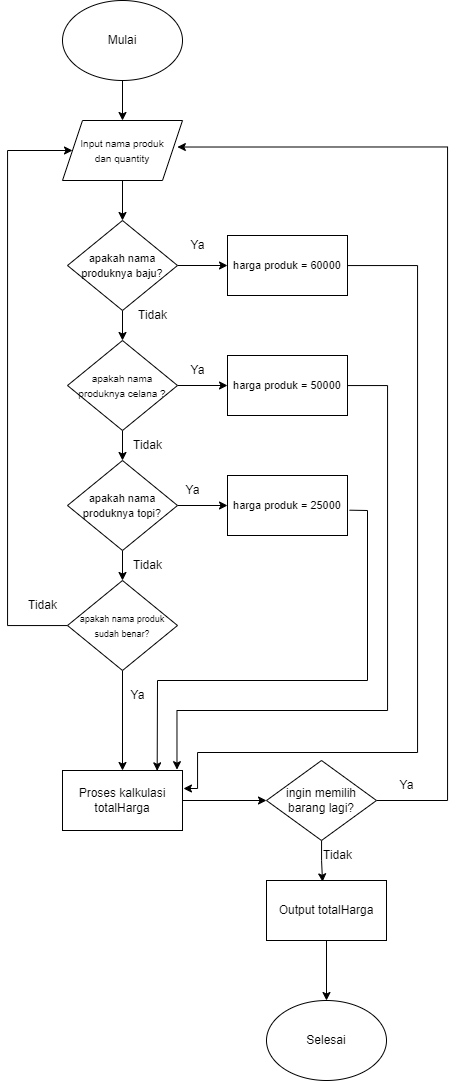

The diagram above was exported from draw.io. Its source (the exported page's mxGraphModel, read from the mxfile embedded in the PNG):
<mxGraphModel dx="831" dy="926" grid="1" gridSize="10" guides="1" tooltips="1" connect="1" arrows="1" fold="1" page="1" pageScale="1" pageWidth="850" pageHeight="1100" math="0" shadow="0">
  <root>
    <mxCell id="0" />
    <mxCell id="1" parent="0" />
    <mxCell id="UToiR_040iNIzfE1ay7a-3" style="edgeStyle=orthogonalEdgeStyle;rounded=0;orthogonalLoop=1;jettySize=auto;html=1;entryX=0.5;entryY=0;entryDx=0;entryDy=0;" parent="1" source="UToiR_040iNIzfE1ay7a-1" target="UToiR_040iNIzfE1ay7a-2" edge="1">
      <mxGeometry relative="1" as="geometry" />
    </mxCell>
    <mxCell id="UToiR_040iNIzfE1ay7a-1" value="Mulai" style="ellipse;whiteSpace=wrap;html=1;" parent="1" vertex="1">
      <mxGeometry x="365" y="10" width="120" height="80" as="geometry" />
    </mxCell>
    <mxCell id="UToiR_040iNIzfE1ay7a-5" style="edgeStyle=orthogonalEdgeStyle;rounded=0;orthogonalLoop=1;jettySize=auto;html=1;entryX=0.5;entryY=0;entryDx=0;entryDy=0;" parent="1" source="UToiR_040iNIzfE1ay7a-2" target="UToiR_040iNIzfE1ay7a-4" edge="1">
      <mxGeometry relative="1" as="geometry" />
    </mxCell>
    <mxCell id="UToiR_040iNIzfE1ay7a-2" value="&lt;font style=&quot;font-size: 10px;&quot;&gt;Input nama produk&lt;br&gt;dan quantity&lt;/font&gt;" style="shape=parallelogram;perimeter=parallelogramPerimeter;whiteSpace=wrap;html=1;fixedSize=1;" parent="1" vertex="1">
      <mxGeometry x="365" y="130" width="120" height="60" as="geometry" />
    </mxCell>
    <mxCell id="UToiR_040iNIzfE1ay7a-9" style="edgeStyle=orthogonalEdgeStyle;rounded=0;orthogonalLoop=1;jettySize=auto;html=1;entryX=0;entryY=0.5;entryDx=0;entryDy=0;" parent="1" source="UToiR_040iNIzfE1ay7a-4" target="UToiR_040iNIzfE1ay7a-8" edge="1">
      <mxGeometry relative="1" as="geometry" />
    </mxCell>
    <mxCell id="UToiR_040iNIzfE1ay7a-14" style="edgeStyle=orthogonalEdgeStyle;rounded=0;orthogonalLoop=1;jettySize=auto;html=1;entryX=0.5;entryY=0;entryDx=0;entryDy=0;" parent="1" source="UToiR_040iNIzfE1ay7a-4" target="UToiR_040iNIzfE1ay7a-6" edge="1">
      <mxGeometry relative="1" as="geometry" />
    </mxCell>
    <mxCell id="UToiR_040iNIzfE1ay7a-4" value="&lt;font style=&quot;font-size: 11px;&quot;&gt;apakah nama produknya baju?&lt;/font&gt;" style="rhombus;whiteSpace=wrap;html=1;" parent="1" vertex="1">
      <mxGeometry x="370" y="230" width="110" height="90" as="geometry" />
    </mxCell>
    <mxCell id="UToiR_040iNIzfE1ay7a-11" style="edgeStyle=orthogonalEdgeStyle;rounded=0;orthogonalLoop=1;jettySize=auto;html=1;entryX=0;entryY=0.5;entryDx=0;entryDy=0;" parent="1" source="UToiR_040iNIzfE1ay7a-6" target="UToiR_040iNIzfE1ay7a-10" edge="1">
      <mxGeometry relative="1" as="geometry" />
    </mxCell>
    <mxCell id="UToiR_040iNIzfE1ay7a-15" style="edgeStyle=orthogonalEdgeStyle;rounded=0;orthogonalLoop=1;jettySize=auto;html=1;entryX=0.5;entryY=0;entryDx=0;entryDy=0;" parent="1" source="UToiR_040iNIzfE1ay7a-6" target="UToiR_040iNIzfE1ay7a-7" edge="1">
      <mxGeometry relative="1" as="geometry" />
    </mxCell>
    <mxCell id="UToiR_040iNIzfE1ay7a-6" value="&lt;font style=&quot;font-size: 10px;&quot;&gt;apakah nama produknya celana ?&lt;/font&gt;" style="rhombus;whiteSpace=wrap;html=1;" parent="1" vertex="1">
      <mxGeometry x="370" y="350" width="110" height="90" as="geometry" />
    </mxCell>
    <mxCell id="UToiR_040iNIzfE1ay7a-13" style="edgeStyle=orthogonalEdgeStyle;rounded=0;orthogonalLoop=1;jettySize=auto;html=1;entryX=0;entryY=0.5;entryDx=0;entryDy=0;" parent="1" source="UToiR_040iNIzfE1ay7a-7" target="UToiR_040iNIzfE1ay7a-12" edge="1">
      <mxGeometry relative="1" as="geometry" />
    </mxCell>
    <mxCell id="UToiR_040iNIzfE1ay7a-17" style="edgeStyle=orthogonalEdgeStyle;rounded=0;orthogonalLoop=1;jettySize=auto;html=1;" parent="1" source="UToiR_040iNIzfE1ay7a-7" target="UToiR_040iNIzfE1ay7a-16" edge="1">
      <mxGeometry relative="1" as="geometry" />
    </mxCell>
    <mxCell id="UToiR_040iNIzfE1ay7a-7" value="&lt;font style=&quot;font-size: 11px;&quot;&gt;apakah nama produknya topi?&lt;/font&gt;" style="rhombus;whiteSpace=wrap;html=1;" parent="1" vertex="1">
      <mxGeometry x="370" y="470" width="110" height="90" as="geometry" />
    </mxCell>
    <mxCell id="UToiR_040iNIzfE1ay7a-46" style="edgeStyle=orthogonalEdgeStyle;rounded=0;orthogonalLoop=1;jettySize=auto;html=1;entryX=1.008;entryY=0.3;entryDx=0;entryDy=0;entryPerimeter=0;" parent="1" source="UToiR_040iNIzfE1ay7a-8" target="UToiR_040iNIzfE1ay7a-27" edge="1">
      <mxGeometry relative="1" as="geometry">
        <mxPoint x="490" y="800" as="targetPoint" />
        <Array as="points">
          <mxPoint x="720" y="275" />
          <mxPoint x="720" y="762" />
          <mxPoint x="500" y="762" />
          <mxPoint x="500" y="798" />
        </Array>
      </mxGeometry>
    </mxCell>
    <mxCell id="UToiR_040iNIzfE1ay7a-8" value="&lt;font style=&quot;font-size: 11px;&quot;&gt;harga produk = 60000&lt;/font&gt;" style="rounded=0;whiteSpace=wrap;html=1;" parent="1" vertex="1">
      <mxGeometry x="530" y="245" width="120" height="60" as="geometry" />
    </mxCell>
    <mxCell id="UToiR_040iNIzfE1ay7a-43" style="edgeStyle=orthogonalEdgeStyle;rounded=0;orthogonalLoop=1;jettySize=auto;html=1;entryX=0.954;entryY=-0.014;entryDx=0;entryDy=0;entryPerimeter=0;" parent="1" source="UToiR_040iNIzfE1ay7a-10" target="UToiR_040iNIzfE1ay7a-27" edge="1">
      <mxGeometry relative="1" as="geometry">
        <mxPoint x="480" y="770" as="targetPoint" />
        <Array as="points">
          <mxPoint x="690" y="395" />
          <mxPoint x="690" y="720" />
          <mxPoint x="480" y="720" />
        </Array>
      </mxGeometry>
    </mxCell>
    <mxCell id="UToiR_040iNIzfE1ay7a-10" value="&lt;font style=&quot;font-size: 11px;&quot;&gt;harga produk = 50000&lt;/font&gt;" style="rounded=0;whiteSpace=wrap;html=1;" parent="1" vertex="1">
      <mxGeometry x="530" y="365" width="120" height="60" as="geometry" />
    </mxCell>
    <mxCell id="UToiR_040iNIzfE1ay7a-12" value="&lt;font style=&quot;font-size: 11px;&quot;&gt;harga produk = 25000&lt;/font&gt;" style="rounded=0;whiteSpace=wrap;html=1;" parent="1" vertex="1">
      <mxGeometry x="530" y="485" width="120" height="60" as="geometry" />
    </mxCell>
    <mxCell id="UToiR_040iNIzfE1ay7a-18" style="edgeStyle=orthogonalEdgeStyle;rounded=0;orthogonalLoop=1;jettySize=auto;html=1;entryX=0;entryY=0.5;entryDx=0;entryDy=0;" parent="1" source="UToiR_040iNIzfE1ay7a-16" target="UToiR_040iNIzfE1ay7a-2" edge="1">
      <mxGeometry relative="1" as="geometry">
        <Array as="points">
          <mxPoint x="310" y="635" />
          <mxPoint x="310" y="160" />
        </Array>
      </mxGeometry>
    </mxCell>
    <mxCell id="UToiR_040iNIzfE1ay7a-28" value="" style="edgeStyle=orthogonalEdgeStyle;rounded=0;orthogonalLoop=1;jettySize=auto;html=1;" parent="1" source="UToiR_040iNIzfE1ay7a-16" target="UToiR_040iNIzfE1ay7a-27" edge="1">
      <mxGeometry relative="1" as="geometry" />
    </mxCell>
    <mxCell id="UToiR_040iNIzfE1ay7a-16" value="&lt;font style=&quot;&quot;&gt;&lt;font style=&quot;font-size: 9px;&quot;&gt;apakah nama produk&lt;br&gt;sudah benar?&lt;/font&gt;&lt;br&gt;&lt;/font&gt;" style="rhombus;whiteSpace=wrap;html=1;" parent="1" vertex="1">
      <mxGeometry x="370" y="590" width="110" height="90" as="geometry" />
    </mxCell>
    <mxCell id="UToiR_040iNIzfE1ay7a-19" value="Ya" style="text;html=1;align=center;verticalAlign=middle;resizable=0;points=[];autosize=1;strokeColor=none;fillColor=none;" parent="1" vertex="1">
      <mxGeometry x="480" y="240" width="40" height="30" as="geometry" />
    </mxCell>
    <mxCell id="UToiR_040iNIzfE1ay7a-20" value="Tidak" style="text;html=1;align=center;verticalAlign=middle;resizable=0;points=[];autosize=1;strokeColor=none;fillColor=none;" parent="1" vertex="1">
      <mxGeometry x="430" y="310" width="50" height="30" as="geometry" />
    </mxCell>
    <mxCell id="UToiR_040iNIzfE1ay7a-21" value="Ya" style="text;html=1;align=center;verticalAlign=middle;resizable=0;points=[];autosize=1;strokeColor=none;fillColor=none;" parent="1" vertex="1">
      <mxGeometry x="480" y="365" width="40" height="30" as="geometry" />
    </mxCell>
    <mxCell id="UToiR_040iNIzfE1ay7a-22" value="Tidak" style="text;html=1;align=center;verticalAlign=middle;resizable=0;points=[];autosize=1;strokeColor=none;fillColor=none;" parent="1" vertex="1">
      <mxGeometry x="425" y="440" width="50" height="30" as="geometry" />
    </mxCell>
    <mxCell id="UToiR_040iNIzfE1ay7a-23" value="Ya" style="text;html=1;align=center;verticalAlign=middle;resizable=0;points=[];autosize=1;strokeColor=none;fillColor=none;" parent="1" vertex="1">
      <mxGeometry x="475" y="485" width="40" height="30" as="geometry" />
    </mxCell>
    <mxCell id="UToiR_040iNIzfE1ay7a-24" value="Tidak" style="text;html=1;align=center;verticalAlign=middle;resizable=0;points=[];autosize=1;strokeColor=none;fillColor=none;" parent="1" vertex="1">
      <mxGeometry x="425" y="560" width="50" height="30" as="geometry" />
    </mxCell>
    <mxCell id="UToiR_040iNIzfE1ay7a-25" value="Ya" style="text;html=1;align=center;verticalAlign=middle;resizable=0;points=[];autosize=1;strokeColor=none;fillColor=none;" parent="1" vertex="1">
      <mxGeometry x="420" y="690" width="40" height="30" as="geometry" />
    </mxCell>
    <mxCell id="UToiR_040iNIzfE1ay7a-26" value="Tidak" style="text;html=1;align=center;verticalAlign=middle;resizable=0;points=[];autosize=1;strokeColor=none;fillColor=none;" parent="1" vertex="1">
      <mxGeometry x="320" y="600" width="50" height="30" as="geometry" />
    </mxCell>
    <mxCell id="UToiR_040iNIzfE1ay7a-30" style="edgeStyle=orthogonalEdgeStyle;rounded=0;orthogonalLoop=1;jettySize=auto;html=1;" parent="1" source="UToiR_040iNIzfE1ay7a-27" target="UToiR_040iNIzfE1ay7a-29" edge="1">
      <mxGeometry relative="1" as="geometry" />
    </mxCell>
    <mxCell id="UToiR_040iNIzfE1ay7a-27" value="Proses kalkulasi totalHarga" style="whiteSpace=wrap;html=1;" parent="1" vertex="1">
      <mxGeometry x="365" y="780" width="120" height="60" as="geometry" />
    </mxCell>
    <mxCell id="UToiR_040iNIzfE1ay7a-31" style="edgeStyle=orthogonalEdgeStyle;rounded=0;orthogonalLoop=1;jettySize=auto;html=1;entryX=0.957;entryY=0.442;entryDx=0;entryDy=0;entryPerimeter=0;exitX=1;exitY=0.5;exitDx=0;exitDy=0;" parent="1" target="UToiR_040iNIzfE1ay7a-2" edge="1" source="UToiR_040iNIzfE1ay7a-29">
      <mxGeometry relative="1" as="geometry">
        <mxPoint x="700" y="810" as="sourcePoint" />
        <Array as="points">
          <mxPoint x="750" y="810" />
          <mxPoint x="750" y="157" />
        </Array>
      </mxGeometry>
    </mxCell>
    <mxCell id="UToiR_040iNIzfE1ay7a-34" style="edgeStyle=orthogonalEdgeStyle;rounded=0;orthogonalLoop=1;jettySize=auto;html=1;entryX=0.467;entryY=0.022;entryDx=0;entryDy=0;entryPerimeter=0;" parent="1" source="UToiR_040iNIzfE1ay7a-29" target="UToiR_040iNIzfE1ay7a-33" edge="1">
      <mxGeometry relative="1" as="geometry" />
    </mxCell>
    <mxCell id="UToiR_040iNIzfE1ay7a-29" value="ingin memilih barang lagi?" style="rhombus;whiteSpace=wrap;html=1;" parent="1" vertex="1">
      <mxGeometry x="569" y="770" width="110" height="80" as="geometry" />
    </mxCell>
    <mxCell id="UToiR_040iNIzfE1ay7a-32" value="Ya" style="text;html=1;align=center;verticalAlign=middle;resizable=0;points=[];autosize=1;strokeColor=none;fillColor=none;" parent="1" vertex="1">
      <mxGeometry x="689" y="780" width="40" height="30" as="geometry" />
    </mxCell>
    <mxCell id="UToiR_040iNIzfE1ay7a-36" style="edgeStyle=orthogonalEdgeStyle;rounded=0;orthogonalLoop=1;jettySize=auto;html=1;entryX=0.5;entryY=0;entryDx=0;entryDy=0;" parent="1" source="UToiR_040iNIzfE1ay7a-33" target="UToiR_040iNIzfE1ay7a-35" edge="1">
      <mxGeometry relative="1" as="geometry" />
    </mxCell>
    <mxCell id="UToiR_040iNIzfE1ay7a-33" value="Output totalHarga" style="rounded=0;whiteSpace=wrap;html=1;" parent="1" vertex="1">
      <mxGeometry x="569" y="890" width="120" height="60" as="geometry" />
    </mxCell>
    <mxCell id="UToiR_040iNIzfE1ay7a-35" value="Selesai" style="ellipse;whiteSpace=wrap;html=1;" parent="1" vertex="1">
      <mxGeometry x="569" y="1010" width="120" height="80" as="geometry" />
    </mxCell>
    <mxCell id="UToiR_040iNIzfE1ay7a-49" value="" style="endArrow=none;html=1;rounded=0;exitX=1.017;exitY=0.578;exitDx=0;exitDy=0;exitPerimeter=0;" parent="1" source="UToiR_040iNIzfE1ay7a-12" edge="1">
      <mxGeometry width="50" height="50" relative="1" as="geometry">
        <mxPoint x="650" y="570" as="sourcePoint" />
        <mxPoint x="670" y="520" as="targetPoint" />
      </mxGeometry>
    </mxCell>
    <mxCell id="UToiR_040iNIzfE1ay7a-50" value="" style="endArrow=none;html=1;rounded=0;" parent="1" edge="1">
      <mxGeometry width="50" height="50" relative="1" as="geometry">
        <mxPoint x="670" y="690" as="sourcePoint" />
        <mxPoint x="670" y="520" as="targetPoint" />
      </mxGeometry>
    </mxCell>
    <mxCell id="UToiR_040iNIzfE1ay7a-51" value="" style="endArrow=none;html=1;rounded=0;" parent="1" edge="1">
      <mxGeometry width="50" height="50" relative="1" as="geometry">
        <mxPoint x="460" y="690" as="sourcePoint" />
        <mxPoint x="670" y="690" as="targetPoint" />
      </mxGeometry>
    </mxCell>
    <mxCell id="UToiR_040iNIzfE1ay7a-53" value="" style="endArrow=classic;html=1;rounded=0;entryX=0.789;entryY=0.006;entryDx=0;entryDy=0;entryPerimeter=0;" parent="1" target="UToiR_040iNIzfE1ay7a-27" edge="1">
      <mxGeometry width="50" height="50" relative="1" as="geometry">
        <mxPoint x="460" y="690" as="sourcePoint" />
        <mxPoint x="470" y="700" as="targetPoint" />
      </mxGeometry>
    </mxCell>
    <mxCell id="qT6xCsnGsNZLF9lckc9a-1" value="Tidak" style="text;html=1;align=center;verticalAlign=middle;resizable=0;points=[];autosize=1;strokeColor=none;fillColor=none;" vertex="1" parent="1">
      <mxGeometry x="615" y="850" width="50" height="30" as="geometry" />
    </mxCell>
  </root>
</mxGraphModel>